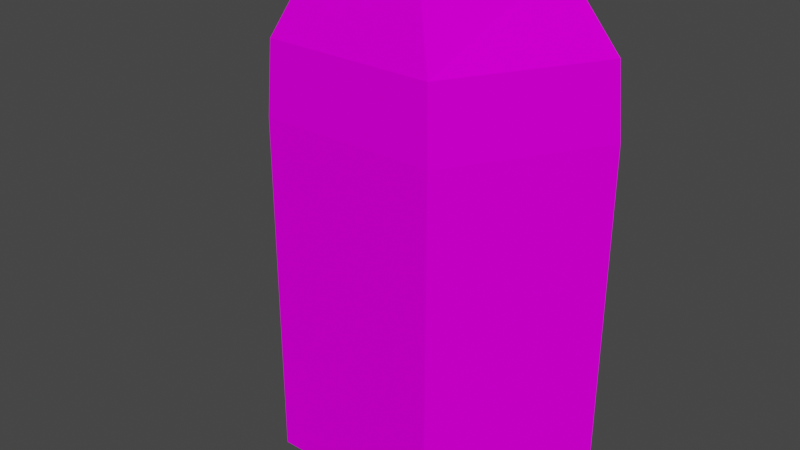 # Source: Lamp01.blend  (saved by Blender 2.90.8; exported with 4.5.12 LTS)
import bpy
from mathutils import Matrix  # noqa: F401  (used for matrix-valued properties, if any)

bpy.ops.wm.read_factory_settings(use_empty=True)
scene = bpy.context.scene
scene.name = 'Scene'

# ---- collections
col_collection = bpy.data.collections.new('Collection'); scene.collection.children.link(col_collection)

# ---- images (referenced by path relative to the original .blend; pixels are not part of the script)
import os
ASSET_DIR = os.environ.get("B2B_ASSET_DIR", "")  # directory of the original .blend (textures are referenced by path, not embedded)
HERE = os.path.dirname(os.path.abspath(__file__))  # packed textures are extracted next to this script under _unpacked/

def load_image(name, relpath, width, height, colorspace="sRGB"):
    """Load a texture the original file referenced (path relative to the .blend, or extracted next to this script)."""
    p = next((c for c in (os.path.join(HERE, relpath), os.path.join(ASSET_DIR, relpath)) if relpath and os.path.exists(c)), "")
    if p:
        img = bpy.data.images.load(p, check_existing=True)
        img.name = name
    else:  # same state as the original file: an image datablock whose file is absent (Cycles renders it pink)
        img = bpy.data.images.new(name, width, height)
        img.source = "FILE"
        img.filepath = "//" + (relpath or name)
    img.colorspace_settings.name = colorspace
    return img
img_lamp01_uv_png = load_image('Lamp01_Uv.png', 'Lamp01_Uv.png', 1024, 1024, 'sRGB')

# ---- materials (node trees are filled in below, after node groups)
mat_lamp_01 = bpy.data.materials.new('Lamp_01')
mat_lamp_01.use_transparent_shadow = False

# ---- material node trees
mat_lamp_01.use_nodes = True; mat_lamp_01.node_tree.nodes.clear()
_N = mat_lamp_01.node_tree.nodes; _L = mat_lamp_01.node_tree.links
n0 = _N.new('ShaderNodeBsdfPrincipled'); n0.name = 'Principled BSDF'; n0.location = (10, 300)
n0.distribution = 'GGX'
n0.subsurface_method = 'BURLEY'
n0.inputs[2].default_value = 1.0
n0.inputs[3].default_value = 1.45
n0.inputs[13].default_value = 0.0
n0.inputs[27].default_value = (0.0, 0.0, 0.0, 1.0)
n0.inputs[28].default_value = 1.0
n1 = _N.new('ShaderNodeOutputMaterial'); n1.name = 'Material Output'; n1.location = (300, 300)
n2 = _N.new('ShaderNodeTexImage'); n2.name = 'Image Texture'; n2.location = (-280, 280)
n2.image = img_lamp01_uv_png
n2.interpolation = 'Closest'
_L.new(n0.outputs[0], n1.inputs[0])
_L.new(n2.outputs[0], n0.inputs[0])
n1.is_active_output = True

# ---- world
world_world = bpy.data.worlds.new('World'); scene.world = world_world
world_world.use_nodes = True; world_world.node_tree.nodes.clear()
_N = world_world.node_tree.nodes; _L = world_world.node_tree.links
n0 = _N.new('ShaderNodeOutputWorld'); n0.name = 'World Output'; n0.location = (300, 300)
n1 = _N.new('ShaderNodeBackground'); n1.name = 'Background'; n1.location = (10, 300)
n1.inputs[0].default_value = (0.05088, 0.05088, 0.05088, 1.0)
_L.new(n1.outputs[0], n0.inputs[0])
n0.is_active_output = True
world_world.color = (0.05088, 0.05088, 0.05088)
world_world.use_sun_shadow = False
world_world.sun_shadow_jitter_overblur = 0.0

# ---- meshes
me_cylinder = bpy.data.meshes.new('Cylinder')
me_cylinder.from_pydata([(-0.3708, 0.2323, 0.6027), (-0.1854, -0.1606, 0.6027), (0.6, 0.2323, -1.082), (0.6, 0.2323, 0.1184), (0.3, -0.2598, -1.082), (0.3, -0.2598, 0.1184), (-0.3, -0.2598, -1.082), (-0.3, -0.2598, 0.1184), (-0.6, 0.2323, -1.082), (-0.6, 0.2323, 0.1184), (0.3708, 0.2323, 0.6027), (0.1854, -0.1606, 0.6027), (-0.2877, -0.2491, 0.3605), (0.2877, -0.2491, 0.3605), (-0.5754, 0.2323, 0.3605), (0.5754, 0.2323, 0.3605)], [], [(14, 12, 1, 0), (2, 3, 5, 4), (4, 5, 7, 6), (6, 7, 9, 8), (12, 13, 11, 1), (2, 4, 6, 8), (11, 10, 0, 1), (13, 15, 10, 11), (5, 3, 15, 13), (7, 5, 13, 12), (9, 7, 12, 14), (2, 8, 9, 14, 0, 10, 15, 3)])
_uv = me_cylinder.uv_layers.new(name='UVMap')
_uv.uv.foreach_set('vector', [0.07, 0.2172, 0.2216, 0.1132, 0.2634, 0.1808, 0.17, 0.2852, 0.9244, 0.3317, 0.9244, 0.946, 0.6294, 0.946, 0.6294, 0.3317, 0.6294, 0.3317, 0.6294, 0.946, 0.3223, 0.946, 0.3223, 0.3317, 0.3223, 0.3317, 0.3223, 0.946, 0.02723, 0.946, 0.02723, 0.3317, 0.2216, 0.1132, 0.3861, 0.1064, 0.353, 0.1757, 0.2634, 0.1808, 0.6672, 0.2004, 0.7419, 0.07778, 0.8914, 0.07778, 0.9661, 0.2004, 0.353, 0.1757, 0.4419, 0.2852, 0.17, 0.2852, 0.2634, 0.1808, 0.3861, 0.1064, 0.5484, 0.2105, 0.4419, 0.2852, 0.353, 0.1757, 0.4099, 0.01992, 0.6002, 0.1328, 0.5484, 0.2105, 0.3861, 0.1064, 0.1924, 0.03674, 0.4099, 0.01992, 0.3861, 0.1064, 0.2216, 0.1132, 0.01972, 0.1469, 0.1924, 0.03674, 0.2216, 0.1132, 0.07, 0.2172, 0.8706, 0.08598, 0.8706, 0.1807, 0.7759, 0.1807, 0.7567, 0.1788, 0.7376, 0.1626, 0.7376, 0.1041, 0.7567, 0.08792, 0.7759, 0.08598])
me_cylinder.materials.append(mat_lamp_01)
me_cylinder.use_remesh_fix_poles = True
me_cylinder.use_remesh_preserve_attributes = False
me_cylinder.use_mirror_vertex_groups = False
me_cylinder.update()

# ---- objects
ob_lamp01 = bpy.data.objects.new('Lamp01', me_cylinder)

# ---- transforms, parenting, visibility, modifiers, constraints
ob_lamp01.location = (0.0, 0.0, 0.0)
ob_lamp01.lineart.crease_threshold = 0.0

# ---- collection membership
col_collection.objects.link(ob_lamp01)

# ---- scene / render settings (as saved in the file)
scene.frame_start = 1; scene.frame_end = 250; scene.frame_set(1)
scene.render.engine = 'BLENDER_EEVEE_NEXT'
scene.cycles.use_denoising = False
scene.cycles.samples = 128
scene.cycles.sampling_pattern = 'TABULATED_SOBOL'
scene.cycles.use_adaptive_sampling = False
scene.cycles.use_light_tree = False
scene.view_settings.view_transform = 'Filmic'
bpy.context.view_layer.update()

# ---- added for rendering (the .blend has no active camera and no usable light): camera, sun
cam_auto = bpy.data.cameras.new('AutoCamera')
cam_auto.lens = 50.0
cam_auto.sensor_width = 36.0
cam_auto.clip_end = 1000.0
ob_auto_camera = bpy.data.objects.new('AutoCamera', cam_auto)
scene.collection.objects.link(ob_auto_camera)
ob_auto_camera.location = (1.96687, -2.37398, 1.33404)
ob_auto_camera.rotation_euler = (1.09748, -7.21219e-08, 0.694738)
scene.camera = ob_auto_camera
light_auto_sun = bpy.data.lights.new('AutoSun', 'SUN')
light_auto_sun.energy = 3.0
light_auto_sun.angle = 0.0523599
ob_auto_sun = bpy.data.objects.new('AutoSun', light_auto_sun)
scene.collection.objects.link(ob_auto_sun)
ob_auto_sun.rotation_euler = (0.872665, 0.174533, 0.523599)
bpy.context.view_layer.update()
